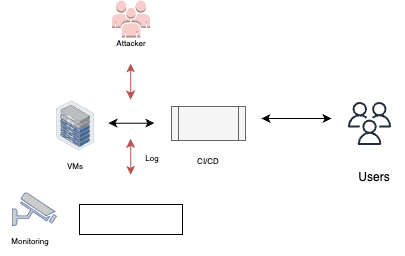

The diagram above was exported from draw.io. Its source (the exported page's mxGraphModel, read from the mxfile embedded in the PNG):
<mxGraphModel dx="586" dy="345" grid="0" gridSize="10" guides="1" tooltips="1" connect="1" arrows="1" fold="1" page="1" pageScale="1" pageWidth="850" pageHeight="1100" math="0" shadow="0">
  <root>
    <mxCell id="0" />
    <mxCell id="1" parent="0" />
    <mxCell id="b94HZelUpRPoaxA_aSND-3" value="" style="sketch=0;outlineConnect=0;fontColor=#232F3E;gradientColor=none;fillColor=#232F3D;strokeColor=none;dashed=0;verticalLabelPosition=bottom;verticalAlign=top;align=center;html=1;fontSize=12;fontStyle=0;aspect=fixed;pointerEvents=1;shape=mxgraph.aws4.users;" vertex="1" parent="1">
      <mxGeometry x="488.5" y="256.5" width="43" height="43" as="geometry" />
    </mxCell>
    <mxCell id="b94HZelUpRPoaxA_aSND-4" value="Users" style="text;html=1;strokeColor=none;fillColor=none;align=center;verticalAlign=middle;whiteSpace=wrap;rounded=0;" vertex="1" parent="1">
      <mxGeometry x="485" y="317" width="60" height="30" as="geometry" />
    </mxCell>
    <mxCell id="b94HZelUpRPoaxA_aSND-6" value="" style="endArrow=classic;startArrow=classic;html=1;rounded=0;" edge="1" parent="1">
      <mxGeometry width="50" height="50" relative="1" as="geometry">
        <mxPoint x="402" y="273" as="sourcePoint" />
        <mxPoint x="472" y="273" as="targetPoint" />
      </mxGeometry>
    </mxCell>
    <mxCell id="b94HZelUpRPoaxA_aSND-7" value="" style="outlineConnect=0;dashed=0;verticalLabelPosition=bottom;verticalAlign=top;align=center;html=1;shape=mxgraph.aws3.users;fillColor=#f8cecc;strokeColor=#b85450;" vertex="1" parent="1">
      <mxGeometry x="252.5" y="155" width="38" height="37" as="geometry" />
    </mxCell>
    <mxCell id="b94HZelUpRPoaxA_aSND-8" value="&lt;font style=&quot;font-size: 8px;&quot;&gt;Attacker&lt;/font&gt;" style="text;html=1;strokeColor=none;fillColor=none;align=center;verticalAlign=middle;whiteSpace=wrap;rounded=0;" vertex="1" parent="1">
      <mxGeometry x="241.5" y="182" width="60" height="30" as="geometry" />
    </mxCell>
    <mxCell id="b94HZelUpRPoaxA_aSND-40" value="" style="endArrow=classic;startArrow=classic;html=1;rounded=0;fillColor=#f8cecc;strokeColor=#b85450;" edge="1" parent="1">
      <mxGeometry width="50" height="50" relative="1" as="geometry">
        <mxPoint x="271.18" y="254" as="sourcePoint" />
        <mxPoint x="271.18" y="218" as="targetPoint" />
      </mxGeometry>
    </mxCell>
    <mxCell id="b94HZelUpRPoaxA_aSND-89" value="" style="endArrow=classic;startArrow=classic;html=1;rounded=0;fillColor=#f5f5f5;strokeColor=#030303;" edge="1" parent="1">
      <mxGeometry width="50" height="50" relative="1" as="geometry">
        <mxPoint x="249" y="277.68" as="sourcePoint" />
        <mxPoint x="295" y="277.68" as="targetPoint" />
      </mxGeometry>
    </mxCell>
    <mxCell id="b94HZelUpRPoaxA_aSND-91" value="" style="shape=process;whiteSpace=wrap;html=1;backgroundOutline=1;fillColor=#f5f5f5;strokeColor=#666666;fontColor=#333333;" vertex="1" parent="1">
      <mxGeometry x="312" y="261" width="74" height="34" as="geometry" />
    </mxCell>
    <mxCell id="b94HZelUpRPoaxA_aSND-92" value="&lt;font style=&quot;font-size: 8px;&quot;&gt;CI/CD&lt;/font&gt;" style="text;html=1;strokeColor=none;fillColor=none;align=center;verticalAlign=middle;whiteSpace=wrap;rounded=0;" vertex="1" parent="1">
      <mxGeometry x="319" y="299.5" width="60" height="30" as="geometry" />
    </mxCell>
    <mxCell id="b94HZelUpRPoaxA_aSND-94" value="&lt;span style=&quot;font-size: 8px;&quot;&gt;VMs&lt;/span&gt;" style="text;html=1;strokeColor=none;fillColor=none;align=center;verticalAlign=middle;whiteSpace=wrap;rounded=0;" vertex="1" parent="1">
      <mxGeometry x="186" y="305" width="60" height="30" as="geometry" />
    </mxCell>
    <mxCell id="b94HZelUpRPoaxA_aSND-95" value="" style="image;points=[];aspect=fixed;html=1;align=center;shadow=0;dashed=0;image=img/lib/allied_telesis/storage/Datacenter_Server_Half_Rack_ToR.svg;" vertex="1" parent="1">
      <mxGeometry x="196.9" y="255.37000000000003" width="38.2" height="49.63" as="geometry" />
    </mxCell>
    <mxCell id="b94HZelUpRPoaxA_aSND-97" value="" style="fontColor=#0066CC;verticalAlign=top;verticalLabelPosition=bottom;labelPosition=center;align=center;html=1;outlineConnect=0;fillColor=#CCCCCC;strokeColor=#6881B3;gradientColor=none;gradientDirection=north;strokeWidth=2;shape=mxgraph.networks.security_camera;" vertex="1" parent="1">
      <mxGeometry x="152.9" y="347" width="44" height="33" as="geometry" />
    </mxCell>
    <mxCell id="b94HZelUpRPoaxA_aSND-98" value="" style="rounded=0;whiteSpace=wrap;html=1;" vertex="1" parent="1">
      <mxGeometry x="220" y="359" width="103" height="30" as="geometry" />
    </mxCell>
    <mxCell id="b94HZelUpRPoaxA_aSND-99" value="" style="endArrow=classic;startArrow=classic;html=1;rounded=0;fillColor=#f8cecc;strokeColor=#b85450;" edge="1" parent="1">
      <mxGeometry width="50" height="50" relative="1" as="geometry">
        <mxPoint x="271.18" y="329.5" as="sourcePoint" />
        <mxPoint x="271.18" y="293.5" as="targetPoint" />
      </mxGeometry>
    </mxCell>
    <mxCell id="b94HZelUpRPoaxA_aSND-100" value="&lt;font style=&quot;font-size: 8px;&quot;&gt;Log&lt;/font&gt;" style="text;html=1;strokeColor=none;fillColor=none;align=center;verticalAlign=middle;whiteSpace=wrap;rounded=0;" vertex="1" parent="1">
      <mxGeometry x="263" y="297" width="60" height="30" as="geometry" />
    </mxCell>
    <mxCell id="b94HZelUpRPoaxA_aSND-101" value="&lt;font style=&quot;font-size: 8px;&quot;&gt;Monitoring&lt;/font&gt;" style="text;html=1;strokeColor=none;fillColor=none;align=center;verticalAlign=middle;whiteSpace=wrap;rounded=0;" vertex="1" parent="1">
      <mxGeometry x="141" y="380" width="60" height="30" as="geometry" />
    </mxCell>
  </root>
</mxGraphModel>